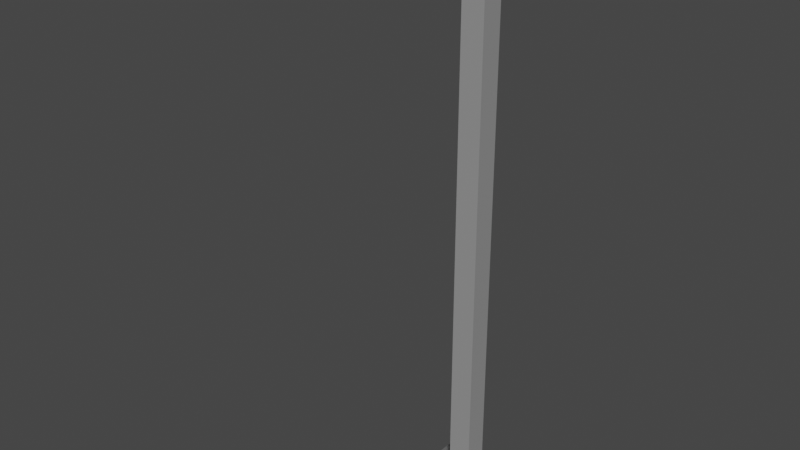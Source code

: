 # Source: Lamp_Side.blend  (saved by Blender 2.80.75; exported with 4.5.12 LTS)
import bpy
from mathutils import Matrix  # noqa: F401  (used for matrix-valued properties, if any)

bpy.ops.wm.read_factory_settings(use_empty=True)
scene = bpy.context.scene
scene.name = 'Scene'

# ---- collections
col_collection = bpy.data.collections.new('Collection'); scene.collection.children.link(col_collection)

# ---- images (referenced by path relative to the original .blend; pixels are not part of the script)
import os
ASSET_DIR = os.environ.get("B2B_ASSET_DIR", "")  # directory of the original .blend (textures are referenced by path, not embedded)
HERE = os.path.dirname(os.path.abspath(__file__))  # packed textures are extracted next to this script under _unpacked/

def load_image(name, relpath, width, height, colorspace="sRGB"):
    """Load a texture the original file referenced (path relative to the .blend, or extracted next to this script)."""
    p = next((c for c in (os.path.join(HERE, relpath), os.path.join(ASSET_DIR, relpath)) if relpath and os.path.exists(c)), "")
    if p:
        img = bpy.data.images.load(p, check_existing=True)
        img.name = name
    else:  # same state as the original file: an image datablock whose file is absent (Cycles renders it pink)
        img = bpy.data.images.new(name, width, height)
        img.source = "FILE"
        img.filepath = "//" + (relpath or name)
    img.colorspace_settings.name = colorspace
    return img
img_lamp = load_image('Lamp', '_unpacked/Lamp.44d11522.png', 1024, 1024, 'sRGB')

# ---- materials (node trees are filled in below, after node groups)
mat_material_001 = bpy.data.materials.new('Material.001')
mat_material_001.use_transparent_shadow = False

# ---- material node trees
mat_material_001.use_nodes = True; mat_material_001.node_tree.nodes.clear()
_N = mat_material_001.node_tree.nodes; _L = mat_material_001.node_tree.links
n0 = _N.new('ShaderNodeOutputMaterial'); n0.name = 'Material Output'; n0.location = (300, 300)
n1 = _N.new('ShaderNodeBsdfPrincipled'); n1.name = 'Principled BSDF'; n1.location = (10, 300)
n1.distribution = 'GGX'
n1.subsurface_method = 'BURLEY'
n1.inputs[3].default_value = 1.45
n1.inputs[27].default_value = (0.0, 0.0, 0.0, 1.0)
n1.inputs[28].default_value = 1.0
n2 = _N.new('ShaderNodeTexImage'); n2.name = 'Image Texture'; n2.location = (-280, 280)
n2.image = img_lamp
_L.new(n1.outputs[0], n0.inputs[0])
_L.new(n2.outputs[0], n1.inputs[0])
n0.is_active_output = True

# ---- world
world_world = bpy.data.worlds.new('World'); scene.world = world_world
world_world.use_nodes = True; world_world.node_tree.nodes.clear()
_N = world_world.node_tree.nodes; _L = world_world.node_tree.links
n0 = _N.new('ShaderNodeOutputWorld'); n0.name = 'World Output'; n0.location = (300, 300)
n1 = _N.new('ShaderNodeBackground'); n1.name = 'Background'; n1.location = (10, 300)
n1.inputs[0].default_value = (0.05088, 0.05088, 0.05088, 1.0)
_L.new(n1.outputs[0], n0.inputs[0])
n0.is_active_output = True
world_world.color = (0.05088, 0.05088, 0.05088)
world_world.use_sun_shadow = False
world_world.sun_shadow_jitter_overblur = 0.0

# ---- meshes
me_plane = bpy.data.meshes.new('Plane')
me_plane.from_pydata([(-1.0, -1.0, 0.0), (1.0, -1.0, 0.0), (-1.0, 1.0, 0.0), (1.0, 1.0, 0.0), (-1.0, -1.0, 0.1), (1.0, -1.0, 0.1), (-1.0, 1.0, 0.1), (1.0, 1.0, 0.1), (-0.2, -0.2, 0.1), (0.2, -0.2, 0.1), (-0.2, 0.2, 0.1), (0.2, 0.2, 0.1), (-0.2, -0.2, 5.0), (0.2, -0.2, 5.0), (-0.2, 0.2, 5.0), (0.2, 0.2, 5.0), (-0.2, 0.2, 4.755), (0.2, 0.2, 4.755), (0.2, -0.2, 4.755), (-0.2, -0.2, 4.755), (-3.999, 0.2, 5.0), (-3.999, -0.2, 5.0), (-3.999, 0.2, 4.939), (-3.999, -0.2, 4.939), (-1.0, -0.8, 0.0), (1.0, -0.8, 0.0), (-1.0, -0.8, 0.1), (1.0, -0.8, 0.1), (-0.2, -0.16, 0.1), (0.2, -0.16, 0.1), (-0.2, -0.16, 5.0), (0.2, -0.16, 5.0), (-0.2, -0.16, 4.755), (0.2, -0.16, 4.755), (-3.999, -0.16, 5.0), (-3.999, -0.16, 4.939), (1.0, 0.82, 0.0), (1.0, 0.82, 0.1), (0.2, 0.164, 0.1), (0.2, 0.164, 5.0), (-0.2, 0.164, 4.755), (-3.999, 0.164, 4.939), (-1.0, 0.82, 0.0), (-1.0, 0.82, 0.1), (-0.2, 0.164, 0.1), (-0.2, 0.164, 5.0), (0.2, 0.164, 4.755), (-3.999, 0.164, 5.0), (-3.429, 0.2, 4.912), (-3.429, 0.2, 5.0), (-3.429, -0.2, 5.0), (-3.429, -0.2, 4.912), (-3.429, -0.16, 4.912), (-3.429, -0.16, 5.0), (-3.429, 0.164, 4.912), (-3.429, 0.164, 5.0), (-3.971, 0.2, 4.938), (-3.971, -0.2, 5.0), (-3.971, -0.16, 4.938), (-3.971, -0.16, 5.0), (-3.971, 0.164, 4.938), (-3.971, 0.164, 5.0), (-3.971, 0.2, 5.0), (-3.971, -0.2, 4.938), (-3.429, -0.16, 4.931), (-3.429, 0.164, 4.931), (-3.971, -0.16, 4.957), (-3.971, 0.164, 4.957), (1.0, 0.82, 0.0), (1.0, -0.8, 0.0)], [], [(2, 68, 42), (37, 11, 38), (3, 37, 36), (0, 26, 24), (2, 7, 3), (1, 4, 0), (16, 15, 17), (26, 8, 28), (6, 11, 7), (5, 8, 4), (39, 14, 45), (18, 12, 19), (62, 22, 20), (8, 32, 28), (11, 46, 38), (9, 19, 8), (10, 17, 11), (23, 34, 35), (57, 23, 63), (62, 47, 61), (63, 35, 58), (58, 41, 60), (59, 21, 57), (35, 47, 41), (29, 18, 9), (28, 40, 44), (13, 30, 12), (26, 44, 43), (24, 43, 42), (69, 5, 1), (27, 9, 5), (24, 1, 0), (42, 6, 2), (43, 10, 6), (44, 16, 10), (41, 20, 22), (60, 22, 56), (61, 34, 59), (38, 33, 29), (31, 45, 30), (36, 27, 69), (27, 38, 29), (42, 25, 24), (45, 53, 30), (40, 48, 16), (30, 50, 12), (32, 54, 40), (19, 52, 32), (14, 55, 45), (12, 51, 19), (14, 48, 49), (55, 59, 53), (54, 56, 48), (53, 57, 50), (52, 65, 54), (51, 58, 52), (49, 61, 55), (50, 63, 51), (49, 56, 62), (64, 67, 65), (60, 65, 67), (58, 64, 52), (60, 66, 58), (31, 18, 33), (2, 3, 68), (37, 7, 11), (3, 7, 37), (0, 4, 26), (2, 6, 7), (1, 5, 4), (16, 14, 15), (26, 4, 8), (6, 10, 11), (5, 9, 8), (39, 15, 14), (18, 13, 12), (62, 56, 22), (8, 19, 32), (11, 17, 46), (9, 18, 19), (10, 16, 17), (23, 21, 34), (57, 21, 23), (62, 20, 47), (63, 23, 35), (58, 35, 41), (59, 34, 21), (35, 34, 47), (29, 33, 18), (28, 32, 40), (13, 31, 30), (26, 28, 44), (24, 26, 43), (69, 27, 5), (27, 29, 9), (24, 25, 1), (42, 43, 6), (43, 44, 10), (44, 40, 16), (41, 47, 20), (60, 41, 22), (61, 47, 34), (38, 46, 33), (31, 39, 45), (36, 37, 27), (27, 37, 38), (42, 68, 25), (45, 55, 53), (40, 54, 48), (30, 53, 50), (32, 52, 54), (19, 51, 52), (14, 49, 55), (12, 50, 51), (14, 16, 48), (55, 61, 59), (54, 60, 56), (53, 59, 57), (52, 64, 65), (51, 63, 58), (49, 62, 61), (50, 57, 63), (49, 48, 56), (64, 66, 67), (60, 54, 65), (58, 66, 64), (60, 67, 66), (15, 39, 17), (39, 31, 46), (17, 39, 46), (31, 13, 18), (33, 46, 31)])
_uv = me_plane.uv_layers.new(name='UVMap')
_uv.uv.foreach_set('vector', [0.4312, 0.1991, 0.6384, 0.1139, 0.4447, 0.2165, 0.647, 0.1099, 0.7581, 0.1769, 0.7586, 0.1816, 0.6309, 0.09864, 0.647, 0.1099, 0.6388, 0.1138, 0.6282, 0.3252, 0.6096, 0.3379, 0.612, 0.3247, 0.4312, 0.1991, 0.637, 0.08355, 0.6309, 0.09864, 0.6506, 0.2262, 0.6345, 0.3331, 0.6282, 0.3252, 0.5863, 0.8512, 0.5906, 0.803, 0.6114, 0.8101, 0.6616, 0.3395, 0.7683, 0.2504, 0.7737, 0.2517, 0.9051, 0.04892, 0.7581, 0.1769, 0.637, 0.08355, 0.6546, 0.2258, 0.7683, 0.2504, 0.6345, 0.3331, 0.5888, 0.7982, 0.5573, 0.8317, 0.5545, 0.8284, 0.6034, 0.7724, 0.5501, 0.783, 0.56, 0.7557, 0.1197, 0.6731, 0.111, 0.6751, 0.1172, 0.6714, 0.9783, 0.7311, 0.6026, 0.7329, 0.9782, 0.7244, 0.98, 0.8048, 0.612, 0.8055, 0.9799, 0.7982, 0.979, 0.7643, 0.6027, 0.7392, 0.9783, 0.7311, 0.9814, 0.8382, 0.6114, 0.8101, 0.98, 0.8048, 0.1311, 0.6215, 0.132, 0.6317, 0.1261, 0.6257, 0.1369, 0.6287, 0.1311, 0.6215, 0.1355, 0.6201, 0.1197, 0.6731, 0.1181, 0.6679, 0.1212, 0.6691, 0.1902, 0.7501, 0.1859, 0.7442, 0.1901, 0.7441, 0.1901, 0.7441, 0.1848, 0.6958, 0.189, 0.6957, 0.1352, 0.6332, 0.1342, 0.6286, 0.1369, 0.6287, 0.1261, 0.6257, 0.1181, 0.6679, 0.1092, 0.6685, 0.9791, 0.771, 0.6034, 0.7724, 0.979, 0.7643, 0.9782, 0.7244, 0.602, 0.7033, 0.9777, 0.6976, 0.5855, 0.7875, 0.5496, 0.7881, 0.5501, 0.783, 0.6616, 0.3395, 0.8175, 0.262, 0.8807, 0.3912, 0.612, 0.3247, 0.4361, 0.2257, 0.4447, 0.2165, 0.6481, 0.2155, 0.6546, 0.2258, 0.6506, 0.2262, 0.6555, 0.2157, 0.7363, 0.2149, 0.6546, 0.2258, 0.612, 0.3247, 0.6506, 0.2262, 0.6282, 0.3252, 0.4447, 0.2165, 0.4208, 0.2073, 0.4312, 0.1991, 0.8807, 0.3912, 0.8224, 0.2632, 0.9051, 0.3969, 0.9777, 0.6976, 0.602, 0.697, 0.9776, 0.6909, 0.1092, 0.6685, 0.1172, 0.6714, 0.111, 0.6751, 0.189, 0.6957, 0.1847, 0.6904, 0.1889, 0.6903, 0.1212, 0.6691, 0.132, 0.6317, 0.1352, 0.6332, 0.9799, 0.7982, 0.6047, 0.7776, 0.9791, 0.771, 0.5867, 0.7914, 0.5545, 0.8284, 0.5496, 0.7881, 0.6388, 0.1138, 0.6555, 0.2157, 0.6481, 0.2155, 0.6555, 0.2157, 0.7586, 0.1816, 0.7383, 0.2121, 0.4447, 0.2165, 0.6478, 0.2155, 0.612, 0.3247, 0.5348, 0.8255, 0.1986, 0.6547, 0.5478, 0.7892, 0.602, 0.7033, 0.2682, 0.702, 0.602, 0.697, 0.5478, 0.7892, 0.2004, 0.6493, 0.5501, 0.783, 0.6026, 0.7329, 0.2683, 0.708, 0.602, 0.7033, 0.6027, 0.7392, 0.269, 0.7422, 0.6026, 0.7329, 0.5326, 0.8318, 0.1842, 0.6956, 0.5348, 0.8255, 0.5501, 0.783, 0.2039, 0.6388, 0.56, 0.7557, 0.5326, 0.8318, 0.1782, 0.7109, 0.1823, 0.7006, 0.1842, 0.6956, 0.1352, 0.6332, 0.1986, 0.6547, 0.2679, 0.6938, 0.1889, 0.6903, 0.2678, 0.6884, 0.1986, 0.6547, 0.1369, 0.6287, 0.2004, 0.6493, 0.06311, 0.6886, 0.01588, 0.6902, 0.01595, 0.6873, 0.2691, 0.7482, 0.1901, 0.7441, 0.269, 0.7422, 0.1823, 0.7006, 0.1212, 0.6691, 0.1842, 0.6956, 0.2004, 0.6493, 0.1355, 0.6201, 0.2039, 0.6388, 0.1823, 0.7006, 0.1135, 0.6788, 0.1197, 0.6731, 0.4579, 0.3756, 0.5123, 0.4081, 0.4579, 0.4081, 0.189, 0.6957, 0.2678, 0.6966, 0.1889, 0.6985, 0.1418, 0.6945, 0.06304, 0.6914, 0.06311, 0.6886, 0.189, 0.6957, 0.1417, 0.6973, 0.1418, 0.6945, 0.5868, 0.7914, 0.6034, 0.7724, 0.6047, 0.7776, 0.4312, 0.1991, 0.6309, 0.09864, 0.6384, 0.1139, 0.647, 0.1099, 0.637, 0.08355, 0.7581, 0.1769, 0.6309, 0.09864, 0.637, 0.08355, 0.647, 0.1099, 0.6282, 0.3252, 0.6345, 0.3331, 0.6096, 0.3379, 0.4312, 0.1991, 0.426, 0.1885, 0.637, 0.08355, 0.6506, 0.2262, 0.6546, 0.2258, 0.6345, 0.3331, 0.5863, 0.8512, 0.5573, 0.8317, 0.5906, 0.803, 0.6616, 0.3395, 0.6345, 0.3331, 0.7683, 0.2504, 0.9051, 0.04892, 0.8117, 0.17, 0.7581, 0.1769, 0.6546, 0.2258, 0.7363, 0.2149, 0.7683, 0.2504, 0.5888, 0.7982, 0.5906, 0.803, 0.5573, 0.8317, 0.6034, 0.7724, 0.5855, 0.7875, 0.5501, 0.783, 0.1197, 0.6731, 0.1135, 0.6788, 0.111, 0.6751, 0.9783, 0.7311, 0.6027, 0.7392, 0.6026, 0.7329, 0.98, 0.8048, 0.6114, 0.8101, 0.612, 0.8055, 0.979, 0.7643, 0.6034, 0.7724, 0.6027, 0.7392, 0.9814, 0.8382, 0.5863, 0.8512, 0.6114, 0.8101, 0.1311, 0.6215, 0.1342, 0.6286, 0.132, 0.6317, 0.1369, 0.6287, 0.1342, 0.6286, 0.1311, 0.6215, 0.1197, 0.6731, 0.1172, 0.6714, 0.1181, 0.6679, 0.1902, 0.7501, 0.1861, 0.7502, 0.1859, 0.7442, 0.1901, 0.7441, 0.1859, 0.7442, 0.1848, 0.6958, 0.1352, 0.6332, 0.132, 0.6317, 0.1342, 0.6286, 0.1261, 0.6257, 0.132, 0.6317, 0.1181, 0.6679, 0.9791, 0.771, 0.6047, 0.7776, 0.6034, 0.7724, 0.9782, 0.7244, 0.6026, 0.7329, 0.602, 0.7033, 0.5855, 0.7875, 0.5867, 0.7914, 0.5496, 0.7881, 0.6616, 0.3395, 0.7737, 0.2517, 0.8175, 0.262, 0.612, 0.3247, 0.6096, 0.3379, 0.4361, 0.2257, 0.6481, 0.2155, 0.6555, 0.2157, 0.6546, 0.2258, 0.6555, 0.2157, 0.7383, 0.2121, 0.7363, 0.2149, 0.612, 0.3247, 0.6478, 0.2155, 0.6506, 0.2262, 0.4447, 0.2165, 0.4361, 0.2257, 0.4208, 0.2073, 0.8807, 0.3912, 0.8175, 0.262, 0.8224, 0.2632, 0.9777, 0.6976, 0.602, 0.7033, 0.602, 0.697, 0.1092, 0.6685, 0.1181, 0.6679, 0.1172, 0.6714, 0.189, 0.6957, 0.1848, 0.6958, 0.1847, 0.6904, 0.1212, 0.6691, 0.1181, 0.6679, 0.132, 0.6317, 0.9799, 0.7982, 0.612, 0.8055, 0.6047, 0.7776, 0.5867, 0.7914, 0.5888, 0.7982, 0.5545, 0.8284, 0.6388, 0.1138, 0.647, 0.1099, 0.6555, 0.2157, 0.6555, 0.2157, 0.647, 0.1099, 0.7586, 0.1816, 0.4447, 0.2165, 0.6384, 0.1139, 0.6478, 0.2155, 0.5348, 0.8255, 0.1842, 0.6956, 0.1986, 0.6547, 0.602, 0.7033, 0.2683, 0.708, 0.2682, 0.702, 0.5478, 0.7892, 0.1986, 0.6547, 0.2004, 0.6493, 0.6026, 0.7329, 0.269, 0.7422, 0.2683, 0.708, 0.6027, 0.7392, 0.2691, 0.7482, 0.269, 0.7422, 0.5326, 0.8318, 0.1823, 0.7006, 0.1842, 0.6956, 0.5501, 0.783, 0.2004, 0.6493, 0.2039, 0.6388, 0.5326, 0.8318, 0.5229, 0.8591, 0.1782, 0.7109, 0.1842, 0.6956, 0.1212, 0.6691, 0.1352, 0.6332, 0.2679, 0.6938, 0.189, 0.6957, 0.1889, 0.6903, 0.1986, 0.6547, 0.1352, 0.6332, 0.1369, 0.6287, 0.06311, 0.6886, 0.06304, 0.6914, 0.01588, 0.6902, 0.2691, 0.7482, 0.1902, 0.7501, 0.1901, 0.7441, 0.1823, 0.7006, 0.1197, 0.6731, 0.1212, 0.6691, 0.2004, 0.6493, 0.1369, 0.6287, 0.1355, 0.6201, 0.1823, 0.7006, 0.1782, 0.7109, 0.1135, 0.6788, 0.4579, 0.3756, 0.5123, 0.3756, 0.5123, 0.4081, 0.189, 0.6957, 0.2679, 0.6938, 0.2678, 0.6966, 0.1418, 0.6945, 0.1417, 0.6973, 0.06304, 0.6914, 0.189, 0.6957, 0.1889, 0.6985, 0.1417, 0.6973, 0.5907, 0.8029, 0.5889, 0.7982, 0.6114, 0.8101, 0.5889, 0.7982, 0.5868, 0.7914, 0.612, 0.8055, 0.6114, 0.8101, 0.5889, 0.7982, 0.612, 0.8055, 0.5868, 0.7914, 0.5855, 0.7875, 0.6034, 0.7724, 0.6047, 0.7776, 0.612, 0.8055, 0.5868, 0.7914])
me_plane.materials.append(mat_material_001)
me_plane.use_remesh_preserve_volume = False
me_plane.use_remesh_preserve_attributes = False
me_plane.use_mirror_vertex_groups = False
me_plane.update()

# ---- objects
ob_plane = bpy.data.objects.new('Plane', me_plane)

# ---- transforms, parenting, visibility, modifiers, constraints
ob_plane.location = (0.0, 0.0, 0.0)
ob_plane.scale = (0.5, 0.5, 1.0)
ob_plane.lineart.crease_threshold = 0.0

# ---- collection membership
col_collection.objects.link(ob_plane)

# ---- scene / render settings (as saved in the file)
scene.frame_start = 1; scene.frame_end = 250; scene.frame_set(21)
scene.render.engine = 'BLENDER_EEVEE_NEXT'
scene.cycles.use_denoising = False
scene.cycles.samples = 128
scene.cycles.sampling_pattern = 'TABULATED_SOBOL'
scene.cycles.use_adaptive_sampling = False
scene.cycles.use_light_tree = False
scene.view_settings.view_transform = 'Filmic'
bpy.context.view_layer.update()

# ---- added for rendering (the .blend has no active camera and no usable light): camera, sun
cam_auto = bpy.data.cameras.new('AutoCamera')
cam_auto.lens = 50.0
cam_auto.sensor_width = 36.0
cam_auto.clip_end = 1000.0
ob_auto_camera = bpy.data.objects.new('AutoCamera', cam_auto)
scene.collection.objects.link(ob_auto_camera)
ob_auto_camera.location = (4.5043, -6.30494, 6.70329)
ob_auto_camera.rotation_euler = (1.09748, -7.21219e-08, 0.694738)
scene.camera = ob_auto_camera
light_auto_sun = bpy.data.lights.new('AutoSun', 'SUN')
light_auto_sun.energy = 3.0
light_auto_sun.angle = 0.0523599
ob_auto_sun = bpy.data.objects.new('AutoSun', light_auto_sun)
scene.collection.objects.link(ob_auto_sun)
ob_auto_sun.rotation_euler = (0.872665, 0.174533, 0.523599)
bpy.context.view_layer.update()
